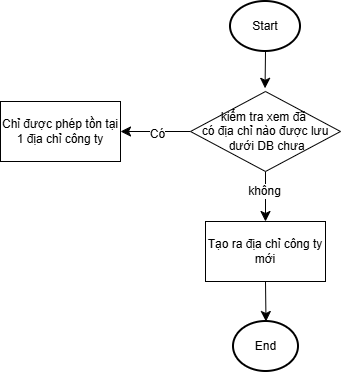

The diagram above was exported from draw.io. Its source (the exported page's mxGraphModel, read from the mxfile embedded in the PNG):
<mxGraphModel dx="438" dy="730" grid="1" gridSize="10" guides="1" tooltips="1" connect="1" arrows="1" fold="1" page="1" pageScale="1" pageWidth="850" pageHeight="1100" math="0" shadow="0">
  <root>
    <mxCell id="0" />
    <mxCell id="1" parent="0" />
    <mxCell id="4-BxA_AbQH3P4TUOkw4L-3" edge="1" parent="1" source="4-BxA_AbQH3P4TUOkw4L-1" style="edgeStyle=none;curved=1;rounded=0;orthogonalLoop=1;jettySize=auto;html=1;exitX=0.5;exitY=1;exitDx=0;exitDy=0;exitPerimeter=0;fontSize=12;startSize=8;endSize=8;entryX=0.497;entryY=-0.04;entryDx=0;entryDy=0;entryPerimeter=0;" target="4-BxA_AbQH3P4TUOkw4L-15">
      <mxGeometry relative="1" as="geometry">
        <mxPoint x="425.0000000000002" y="150" as="targetPoint" />
      </mxGeometry>
    </mxCell>
    <mxCell id="4-BxA_AbQH3P4TUOkw4L-1" parent="1" style="strokeWidth=2;html=1;shape=mxgraph.flowchart.start_2;whiteSpace=wrap;" value="Start" vertex="1">
      <mxGeometry height="50" width="70" x="390" y="60" as="geometry" />
    </mxCell>
    <mxCell id="4-BxA_AbQH3P4TUOkw4L-17" edge="1" parent="1" source="4-BxA_AbQH3P4TUOkw4L-15" style="edgeStyle=none;curved=1;rounded=0;orthogonalLoop=1;jettySize=auto;html=1;entryX=1;entryY=0.5;entryDx=0;entryDy=0;fontSize=12;startSize=8;endSize=8;" target="4-BxA_AbQH3P4TUOkw4L-16">
      <mxGeometry relative="1" as="geometry" />
    </mxCell>
    <mxCell id="4-BxA_AbQH3P4TUOkw4L-18" connectable="0" parent="4-BxA_AbQH3P4TUOkw4L-17" style="edgeLabel;html=1;align=center;verticalAlign=middle;resizable=0;points=[];fontSize=12;" value="Có" vertex="1">
      <mxGeometry relative="1" x="-0.0463" y="3" as="geometry">
        <mxPoint as="offset" />
      </mxGeometry>
    </mxCell>
    <mxCell id="4-BxA_AbQH3P4TUOkw4L-20" edge="1" parent="1" source="4-BxA_AbQH3P4TUOkw4L-15" style="edgeStyle=none;curved=1;rounded=0;orthogonalLoop=1;jettySize=auto;html=1;exitX=0.5;exitY=1;exitDx=0;exitDy=0;entryX=0.5;entryY=0;entryDx=0;entryDy=0;fontSize=12;startSize=8;endSize=8;" target="4-BxA_AbQH3P4TUOkw4L-19">
      <mxGeometry relative="1" as="geometry" />
    </mxCell>
    <mxCell id="4-BxA_AbQH3P4TUOkw4L-21" connectable="0" parent="4-BxA_AbQH3P4TUOkw4L-20" style="edgeLabel;html=1;align=center;verticalAlign=middle;resizable=0;points=[];fontSize=12;" value="không" vertex="1">
      <mxGeometry relative="1" x="-0.2359" y="-1" as="geometry">
        <mxPoint as="offset" />
      </mxGeometry>
    </mxCell>
    <mxCell id="4-BxA_AbQH3P4TUOkw4L-15" parent="1" style="rhombus;whiteSpace=wrap;html=1;" value="kiểm tra xem đã&amp;nbsp;&lt;div&gt;có địa chỉ nào được lưu&lt;div&gt;&amp;nbsp;dưới DB chưa&lt;/div&gt;&lt;/div&gt;" vertex="1">
      <mxGeometry height="80" width="150" x="350" y="150" as="geometry" />
    </mxCell>
    <mxCell id="4-BxA_AbQH3P4TUOkw4L-16" parent="1" style="rounded=0;whiteSpace=wrap;html=1;" value="Chỉ được phép tồn tại 1 địa chỉ công ty" vertex="1">
      <mxGeometry height="60" width="120" x="160" y="160" as="geometry" />
    </mxCell>
    <mxCell id="4-BxA_AbQH3P4TUOkw4L-19" parent="1" style="rounded=0;whiteSpace=wrap;html=1;" value="Tạo ra địa chỉ công ty mới" vertex="1">
      <mxGeometry height="60" width="120" x="365" y="280" as="geometry" />
    </mxCell>
    <mxCell id="4-BxA_AbQH3P4TUOkw4L-22" parent="1" style="strokeWidth=2;html=1;shape=mxgraph.flowchart.start_2;whiteSpace=wrap;" value="End" vertex="1">
      <mxGeometry height="50" width="65" x="393" y="380" as="geometry" />
    </mxCell>
    <mxCell id="4-BxA_AbQH3P4TUOkw4L-23" edge="1" parent="1" source="4-BxA_AbQH3P4TUOkw4L-19" style="edgeStyle=none;curved=1;rounded=0;orthogonalLoop=1;jettySize=auto;html=1;exitX=0.5;exitY=1;exitDx=0;exitDy=0;entryX=0.5;entryY=0;entryDx=0;entryDy=0;entryPerimeter=0;fontSize=12;startSize=8;endSize=8;" target="4-BxA_AbQH3P4TUOkw4L-22">
      <mxGeometry relative="1" as="geometry" />
    </mxCell>
  </root>
</mxGraphModel>